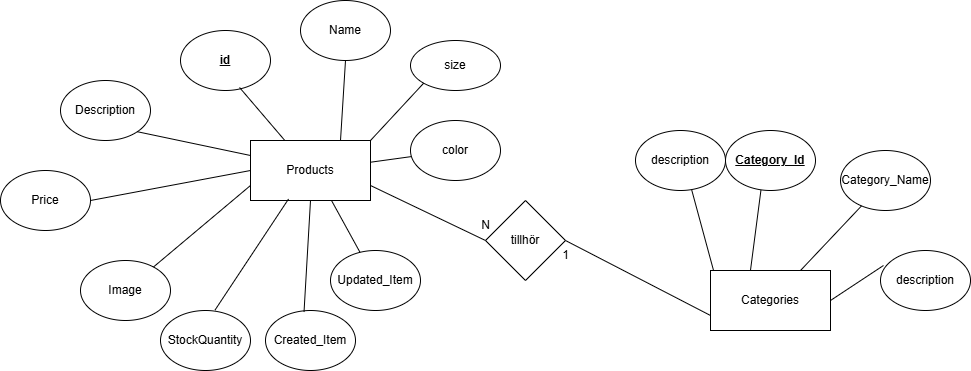

The diagram above was exported from draw.io. Its source (the exported page's mxGraphModel, read from the mxfile embedded in the PNG):
<mxGraphModel dx="1650" dy="271" grid="1" gridSize="10" guides="1" tooltips="1" connect="1" arrows="1" fold="1" page="1" pageScale="1" pageWidth="850" pageHeight="1100" math="0" shadow="0">
  <root>
    <mxCell id="0" />
    <mxCell id="1" parent="0" />
    <mxCell id="2" value="Products" style="rounded=0;whiteSpace=wrap;html=1;" parent="1" vertex="1">
      <mxGeometry x="110" y="160" width="120" height="60" as="geometry" />
    </mxCell>
    <mxCell id="3" value="Categories" style="rounded=0;whiteSpace=wrap;html=1;" parent="1" vertex="1">
      <mxGeometry x="570" y="290" width="120" height="60" as="geometry" />
    </mxCell>
    <mxCell id="4" value="tillhör" style="rhombus;whiteSpace=wrap;html=1;" parent="1" vertex="1">
      <mxGeometry x="345" y="220" width="80" height="80" as="geometry" />
    </mxCell>
    <mxCell id="5" value="" style="endArrow=none;html=1;exitX=1;exitY=0.75;exitDx=0;exitDy=0;entryX=0;entryY=0.5;entryDx=0;entryDy=0;" parent="1" source="2" target="4" edge="1">
      <mxGeometry width="50" height="50" relative="1" as="geometry">
        <mxPoint x="380" y="290" as="sourcePoint" />
        <mxPoint x="430" y="240" as="targetPoint" />
      </mxGeometry>
    </mxCell>
    <mxCell id="6" value="" style="endArrow=none;html=1;entryX=0;entryY=0.75;entryDx=0;entryDy=0;exitX=1;exitY=0.5;exitDx=0;exitDy=0;" parent="1" source="4" target="3" edge="1">
      <mxGeometry width="50" height="50" relative="1" as="geometry">
        <mxPoint x="380" y="290" as="sourcePoint" />
        <mxPoint x="430" y="240" as="targetPoint" />
      </mxGeometry>
    </mxCell>
    <mxCell id="7" value="&lt;u&gt;&lt;b&gt;id&lt;/b&gt;&lt;/u&gt;" style="ellipse;whiteSpace=wrap;html=1;" parent="1" vertex="1">
      <mxGeometry x="40" y="50" width="90" height="60" as="geometry" />
    </mxCell>
    <mxCell id="8" value="Name" style="ellipse;whiteSpace=wrap;html=1;" parent="1" vertex="1">
      <mxGeometry x="160" y="20" width="90" height="60" as="geometry" />
    </mxCell>
    <mxCell id="9" value="Price" style="ellipse;whiteSpace=wrap;html=1;" parent="1" vertex="1">
      <mxGeometry x="-140" y="190" width="90" height="60" as="geometry" />
    </mxCell>
    <mxCell id="10" value="Description" style="ellipse;whiteSpace=wrap;html=1;" parent="1" vertex="1">
      <mxGeometry x="-80" y="100" width="90" height="60" as="geometry" />
    </mxCell>
    <mxCell id="13" value="Image" style="ellipse;whiteSpace=wrap;html=1;" parent="1" vertex="1">
      <mxGeometry x="-60" y="280" width="90" height="60" as="geometry" />
    </mxCell>
    <mxCell id="14" value="StockQuantity" style="ellipse;whiteSpace=wrap;html=1;" parent="1" vertex="1">
      <mxGeometry x="20" y="330" width="90" height="60" as="geometry" />
    </mxCell>
    <mxCell id="16" value="&lt;u&gt;&lt;b&gt;Category_Id&lt;/b&gt;&lt;/u&gt;" style="ellipse;whiteSpace=wrap;html=1;" parent="1" vertex="1">
      <mxGeometry x="585" y="150" width="90" height="60" as="geometry" />
    </mxCell>
    <mxCell id="17" value="&lt;span style=&quot;color: rgb(0, 0, 0);&quot;&gt;Category_Name&lt;/span&gt;" style="ellipse;whiteSpace=wrap;html=1;" parent="1" vertex="1">
      <mxGeometry x="700" y="170" width="90" height="60" as="geometry" />
    </mxCell>
    <mxCell id="19" value="" style="endArrow=none;html=1;entryX=0;entryY=0.25;entryDx=0;entryDy=0;exitX=1;exitY=1;exitDx=0;exitDy=0;" parent="1" source="10" target="2" edge="1">
      <mxGeometry width="50" height="50" relative="1" as="geometry">
        <mxPoint x="10" y="290" as="sourcePoint" />
        <mxPoint x="60" y="240" as="targetPoint" />
      </mxGeometry>
    </mxCell>
    <mxCell id="20" value="" style="endArrow=none;html=1;entryX=0;entryY=0.5;entryDx=0;entryDy=0;exitX=1;exitY=0.5;exitDx=0;exitDy=0;" parent="1" source="9" target="2" edge="1">
      <mxGeometry width="50" height="50" relative="1" as="geometry">
        <mxPoint x="7" y="161" as="sourcePoint" />
        <mxPoint x="120" y="215" as="targetPoint" />
      </mxGeometry>
    </mxCell>
    <mxCell id="21" value="" style="endArrow=none;html=1;entryX=0;entryY=0.75;entryDx=0;entryDy=0;" parent="1" source="13" target="2" edge="1">
      <mxGeometry width="50" height="50" relative="1" as="geometry">
        <mxPoint x="17" y="171" as="sourcePoint" />
        <mxPoint x="130" y="225" as="targetPoint" />
      </mxGeometry>
    </mxCell>
    <mxCell id="22" value="" style="endArrow=none;html=1;entryX=0.317;entryY=0.975;entryDx=0;entryDy=0;exitX=0.606;exitY=-0.008;exitDx=0;exitDy=0;exitPerimeter=0;entryPerimeter=0;" parent="1" source="14" target="2" edge="1">
      <mxGeometry width="50" height="50" relative="1" as="geometry">
        <mxPoint x="27" y="181" as="sourcePoint" />
        <mxPoint x="140" y="235" as="targetPoint" />
      </mxGeometry>
    </mxCell>
    <mxCell id="23" value="" style="endArrow=none;html=1;exitX=0.656;exitY=0.95;exitDx=0;exitDy=0;exitPerimeter=0;" parent="1" source="7" target="2" edge="1">
      <mxGeometry width="50" height="50" relative="1" as="geometry">
        <mxPoint x="37" y="191" as="sourcePoint" />
        <mxPoint x="150" y="245" as="targetPoint" />
      </mxGeometry>
    </mxCell>
    <mxCell id="24" value="" style="endArrow=none;html=1;entryX=0.75;entryY=0;entryDx=0;entryDy=0;exitX=0.5;exitY=1;exitDx=0;exitDy=0;" parent="1" source="8" target="2" edge="1">
      <mxGeometry width="50" height="50" relative="1" as="geometry">
        <mxPoint x="47" y="201" as="sourcePoint" />
        <mxPoint x="160" y="255" as="targetPoint" />
      </mxGeometry>
    </mxCell>
    <mxCell id="25" value="" style="endArrow=none;html=1;entryX=0.394;entryY=0.992;entryDx=0;entryDy=0;exitX=0.333;exitY=0;exitDx=0;exitDy=0;entryPerimeter=0;exitPerimeter=0;" parent="1" source="3" target="16" edge="1">
      <mxGeometry width="50" height="50" relative="1" as="geometry">
        <mxPoint x="57" y="211" as="sourcePoint" />
        <mxPoint x="170" y="265" as="targetPoint" />
      </mxGeometry>
    </mxCell>
    <mxCell id="26" value="" style="endArrow=none;html=1;entryX=0.75;entryY=0;entryDx=0;entryDy=0;" parent="1" source="17" target="3" edge="1">
      <mxGeometry width="50" height="50" relative="1" as="geometry">
        <mxPoint x="67" y="221" as="sourcePoint" />
        <mxPoint x="180" y="275" as="targetPoint" />
      </mxGeometry>
    </mxCell>
    <mxCell id="27" value="1" style="text;html=1;align=center;verticalAlign=middle;resizable=0;points=[];autosize=1;strokeColor=none;fillColor=none;" parent="1" vertex="1">
      <mxGeometry x="410" y="260" width="30" height="30" as="geometry" />
    </mxCell>
    <mxCell id="28" value="N" style="text;html=1;align=center;verticalAlign=middle;resizable=0;points=[];autosize=1;strokeColor=none;fillColor=none;" parent="1" vertex="1">
      <mxGeometry x="330" y="230" width="30" height="30" as="geometry" />
    </mxCell>
    <mxCell id="29" value="Created_Item" style="ellipse;whiteSpace=wrap;html=1;" parent="1" vertex="1">
      <mxGeometry x="125" y="330" width="90" height="60" as="geometry" />
    </mxCell>
    <mxCell id="31" value="Updated_Item" style="ellipse;whiteSpace=wrap;html=1;" parent="1" vertex="1">
      <mxGeometry x="190" y="270" width="90" height="60" as="geometry" />
    </mxCell>
    <mxCell id="32" value="color" style="ellipse;whiteSpace=wrap;html=1;" parent="1" vertex="1">
      <mxGeometry x="270" y="140" width="90" height="60" as="geometry" />
    </mxCell>
    <mxCell id="33" value="size" style="ellipse;whiteSpace=wrap;html=1;" parent="1" vertex="1">
      <mxGeometry x="270" y="60" width="90" height="50" as="geometry" />
    </mxCell>
    <mxCell id="34" value="" style="endArrow=none;html=1;entryX=0;entryY=1;entryDx=0;entryDy=0;exitX=1;exitY=0;exitDx=0;exitDy=0;" parent="1" source="2" target="33" edge="1">
      <mxGeometry width="50" height="50" relative="1" as="geometry">
        <mxPoint x="320" y="300" as="sourcePoint" />
        <mxPoint x="370" y="250" as="targetPoint" />
      </mxGeometry>
    </mxCell>
    <mxCell id="35" value="" style="endArrow=none;html=1;" parent="1" source="2" target="32" edge="1">
      <mxGeometry width="50" height="50" relative="1" as="geometry">
        <mxPoint x="320" y="300" as="sourcePoint" />
        <mxPoint x="370" y="250" as="targetPoint" />
      </mxGeometry>
    </mxCell>
    <mxCell id="36" value="" style="endArrow=none;html=1;entryX=0.675;entryY=1;entryDx=0;entryDy=0;entryPerimeter=0;" parent="1" source="31" target="2" edge="1">
      <mxGeometry width="50" height="50" relative="1" as="geometry">
        <mxPoint x="320" y="300" as="sourcePoint" />
        <mxPoint x="370" y="250" as="targetPoint" />
      </mxGeometry>
    </mxCell>
    <mxCell id="37" value="" style="endArrow=none;html=1;entryX=0.5;entryY=1;entryDx=0;entryDy=0;exitX=0.428;exitY=0.025;exitDx=0;exitDy=0;exitPerimeter=0;" parent="1" source="29" target="2" edge="1">
      <mxGeometry width="50" height="50" relative="1" as="geometry">
        <mxPoint x="180" y="310" as="sourcePoint" />
        <mxPoint x="370" y="250" as="targetPoint" />
      </mxGeometry>
    </mxCell>
    <mxCell id="39" value="description" style="ellipse;whiteSpace=wrap;html=1;" vertex="1" parent="1">
      <mxGeometry x="740" y="270" width="90" height="60" as="geometry" />
    </mxCell>
    <mxCell id="40" value="" style="endArrow=none;html=1;entryX=0.972;entryY=0.758;entryDx=0;entryDy=0;exitX=0.171;exitY=0.008;exitDx=0;exitDy=0;entryPerimeter=0;exitPerimeter=0;" edge="1" parent="1">
      <mxGeometry width="50" height="50" relative="1" as="geometry">
        <mxPoint x="573.04" y="290" as="sourcePoint" />
        <mxPoint x="550" y="205.00000000000003" as="targetPoint" />
      </mxGeometry>
    </mxCell>
    <mxCell id="41" value="" style="endArrow=none;html=1;entryX=0.033;entryY=0.25;entryDx=0;entryDy=0;exitX=1;exitY=0.5;exitDx=0;exitDy=0;entryPerimeter=0;" edge="1" parent="1" source="3" target="39">
      <mxGeometry width="50" height="50" relative="1" as="geometry">
        <mxPoint x="630" y="310" as="sourcePoint" />
        <mxPoint x="640" y="230" as="targetPoint" />
      </mxGeometry>
    </mxCell>
    <mxCell id="42" value="description" style="ellipse;whiteSpace=wrap;html=1;" vertex="1" parent="1">
      <mxGeometry x="495" y="150" width="90" height="60" as="geometry" />
    </mxCell>
  </root>
</mxGraphModel>